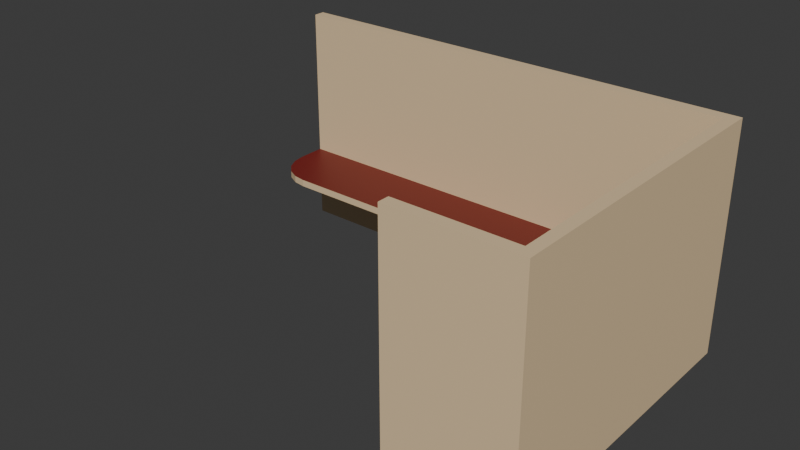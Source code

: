 # Source: cubicle.blend  (saved by Blender 5.2.45; exported with 4.5.12 LTS)
import bpy
from mathutils import Matrix  # noqa: F401  (used for matrix-valued properties, if any)

bpy.ops.wm.read_factory_settings(use_empty=True)
scene = bpy.context.scene
scene.name = 'Scene'

# ---- collections
col_collection = bpy.data.collections.new('Collection'); scene.collection.children.link(col_collection)

# ---- materials (node trees are filled in below, after node groups)
mat_main = bpy.data.materials.new('main')
mat_desk_top = bpy.data.materials.new('desk top')

# ---- material node trees
mat_main.use_nodes = True; mat_main.node_tree.nodes.clear()
_N = mat_main.node_tree.nodes; _L = mat_main.node_tree.links
n0 = _N.new('ShaderNodeBsdfPrincipled'); n0.name = 'Principled BSDF'; n0.location = (-200, 100)
n0.inputs[0].default_value = (0.8, 0.6034, 0.3617, 1.0)
n0.inputs[10].default_value = 0.005
n1 = _N.new('ShaderNodeOutputMaterial'); n1.name = 'Material Output'; n1.location = (200, 100)
_L.new(n0.outputs[0], n1.inputs[0])
n1.is_active_output = True
mat_desk_top.use_nodes = True; mat_desk_top.node_tree.nodes.clear()
_N = mat_desk_top.node_tree.nodes; _L = mat_desk_top.node_tree.links
n0 = _N.new('ShaderNodeBsdfPrincipled'); n0.name = 'Principled BSDF'; n0.location = (-200, 100)
n0.inputs[0].default_value = (0.1753, 0.01448, 0.0115, 1.0)
n0.inputs[10].default_value = 0.005
n1 = _N.new('ShaderNodeOutputMaterial'); n1.name = 'Material Output'; n1.location = (200, 100)
_L.new(n0.outputs[0], n1.inputs[0])
n1.is_active_output = True

# ---- world
world_world = bpy.data.worlds.new('World'); scene.world = world_world
world_world.use_nodes = True; world_world.node_tree.nodes.clear()
_N = world_world.node_tree.nodes; _L = world_world.node_tree.links
n0 = _N.new('ShaderNodeOutputWorld'); n0.name = 'World Output'; n0.location = (200, 100)
n1 = _N.new('ShaderNodeBackground'); n1.name = 'Background'; n1.location = (-200, 100)
n1.inputs[0].default_value = (0.05088, 0.05088, 0.05088, 1.0)
_L.new(n1.outputs[0], n0.inputs[0])
n0.is_active_output = True
world_world.color = (0.05088, 0.05088, 0.05088)
world_world.sun_shadow_jitter_overblur = 0.0

# ---- meshes
me_cube_001 = bpy.data.meshes.new('Cube.001')
me_cube_001.from_pydata([(-4.0, -0.1, -2.0), (-4.0, -0.1, 2.0), (-4.0, 0.1, -2.0), (-4.0, 0.1, 2.0), (4.0, -0.1, -2.0), (4.0, -0.1, 2.0), (4.0, 0.1, -2.0), (4.0, 0.1, 2.0), (4.2, 0.1, 2.0), (4.2, 0.1, -2.0), (4.2, -0.1, -2.0), (4.2, -0.1, 2.0), (4.0, -5.1, 2.0), (4.0, -5.1, -2.0), (4.2, -5.1, 2.0), (4.2, -5.1, -2.0), (4.0, -5.3, 2.0), (4.0, -5.3, -2.0), (4.2, -5.3, 2.0), (4.2, -5.3, -2.0), (2.0, -5.1, 2.0), (2.0, -5.1, -2.0), (2.0, -5.3, 2.0), (2.0, -5.3, -2.0), (-4.0, -0.1, -0.6667), (-4.0, -0.1, 0.6667), (-4.0, 0.1, 0.6667), (-4.0, 0.1, -0.6667), (4.0, 0.1, 0.6667), (4.0, 0.1, -0.6667), (4.0, -0.1, 0.6667), (4.0, -0.1, -0.6667), (4.2, 0.1, 0.6667), (4.2, 0.1, -0.6667), (4.2, -0.1, 0.6667), (4.2, -0.1, -0.6667), (4.0, -5.1, 0.6667), (4.0, -5.1, -0.6667), (4.2, -5.1, 0.6667), (4.2, -5.1, -0.6667), (4.0, -5.3, 0.6667), (4.0, -5.3, -0.6667), (4.2, -5.3, 0.6667), (4.2, -5.3, -0.6667), (2.0, -5.1, 0.6667), (2.0, -5.1, -0.6667), (2.0, -5.3, 0.6667), (2.0, -5.3, -0.6667), (2.0, 0.1, -2.0), (0.0, 0.1, -2.0), (-2.0, 0.1, -2.0), (-2.0, 0.1, 2.0), (0.0, 0.1, 2.0), (2.0, 0.1, 2.0), (-2.0, -0.1, -2.0), (0.0, -0.1, -2.0), (2.0, -0.1, -2.0), (2.0, -0.1, 2.0), (0.0, -0.1, 2.0), (-2.0, -0.1, 2.0), (2.0, -0.1, -0.6667), (0.0, -0.1, -0.6667), (-2.0, -0.1, -0.6667), (2.0, -0.1, 0.6667), (0.0, -0.1, 0.6667), (-2.0, -0.1, 0.6667), (-2.0, 0.1, -0.6667), (0.0, 0.1, -0.6667), (2.0, 0.1, -0.6667), (-2.0, 0.1, 0.6667), (0.0, 0.1, 0.6667), (2.0, 0.1, 0.6667), (4.0, -1.35, 2.0), (4.0, -2.6, 2.0), (4.0, -3.85, 2.0), (4.2, -3.85, 2.0), (4.2, -2.6, 2.0), (4.2, -1.35, 2.0), (4.2, -3.85, -2.0), (4.2, -2.6, -2.0), (4.2, -1.35, -2.0), (4.0, -1.35, -2.0), (4.0, -2.6, -2.0), (4.0, -3.85, -2.0), (4.0, -1.35, 0.6667), (4.0, -2.6, 0.6667), (4.0, -3.85, 0.6667), (4.0, -1.35, -0.6667), (4.0, -2.6, -0.6667), (4.0, -3.85, -0.6667), (4.2, -1.35, -0.6667), (4.2, -2.6, -0.6667), (4.2, -3.85, -0.6667), (4.2, -1.35, 0.6667), (4.2, -2.6, 0.6667), (4.2, -3.85, 0.6667), (4.0, -5.1, -0.7917), (2.0, -5.1, -0.7917), (4.0, -0.1, -0.7917), (2.0, -0.1, -0.7917), (4.0, -1.35, -0.7917), (-4.0, -0.1, -0.7917), (1.25, -1.35, -0.6667), (2.0, -2.1, -0.6667), (2.75, -1.35, -0.6667), (2.0, -0.6, -0.6667), (1.482, -1.387, -0.6667), (1.691, -1.493, -0.6667), (1.857, -1.659, -0.6667), (1.963, -1.868, -0.6667), (2.0, -2.1, -0.7917), (1.25, -1.35, -0.7917), (2.0, -0.6, -0.7917), (2.75, -1.35, -0.7917), (1.963, -1.868, -0.7917), (1.857, -1.659, -0.7917), (1.691, -1.493, -0.7917), (1.482, -1.387, -0.7917), (-4.0, -0.6, -0.6667), (-3.25, -1.35, -0.6667), (-3.963, -0.8318, -0.6667), (-3.857, -1.041, -0.6667), (-3.691, -1.207, -0.6667), (-3.482, -1.313, -0.6667), (-3.25, -1.35, -0.7917), (-4.0, -0.6, -0.7917), (-3.482, -1.313, -0.7917), (-3.691, -1.207, -0.7917), (-3.857, -1.041, -0.7917), (-3.963, -0.8318, -0.7917)], [], [(25, 1, 3, 26), (71, 53, 7, 28), (75, 74, 12, 14), (65, 59, 1, 25), (48, 6, 4, 56), (51, 3, 1, 59), (32, 8, 11, 34), (4, 6, 9, 10), (7, 5, 11, 8), (28, 7, 8, 32), (13, 15, 19, 17), (95, 75, 14, 38), (89, 83, 13, 37), (83, 78, 15, 13), (41, 17, 19, 43), (13, 17, 23, 21), (14, 12, 16, 18), (38, 14, 18, 42), (45, 21, 23, 47), (37, 13, 21, 45), (16, 12, 20, 22), (40, 16, 22, 46), (17, 41, 47, 23), (41, 40, 46, 47), (12, 36, 44, 20), (36, 37, 45, 44), (20, 44, 46, 22), (44, 45, 47, 46), (15, 39, 43, 19), (39, 38, 42, 43), (16, 40, 42, 18), (40, 41, 43, 42), (74, 86, 36, 12), (86, 89, 37, 36), (78, 92, 39, 15), (92, 95, 38, 39), (6, 29, 33, 9), (29, 28, 32, 33), (9, 33, 35, 10), (33, 32, 34, 35), (54, 62, 24, 0), (62, 65, 25, 24), (48, 68, 29, 6), (68, 71, 28, 29), (0, 24, 27, 2), (24, 25, 26, 27), (27, 26, 69, 66), (66, 69, 70, 67), (67, 70, 71, 68), (2, 27, 66, 50), (50, 66, 67, 49), (49, 67, 68, 48), (31, 30, 63, 60), (60, 63, 64, 61), (61, 64, 65, 62), (4, 31, 60, 56), (56, 60, 61, 55), (55, 61, 62, 54), (7, 53, 57, 5), (53, 52, 58, 57), (52, 51, 59, 58), (2, 50, 54, 0), (50, 49, 55, 54), (49, 48, 56, 55), (30, 5, 57, 63), (63, 57, 58, 64), (64, 58, 59, 65), (26, 3, 51, 69), (69, 51, 52, 70), (70, 52, 53, 71), (35, 34, 93, 90), (90, 93, 94, 91), (91, 94, 95, 92), (10, 35, 90, 80), (80, 90, 91, 79), (79, 91, 92, 78), (30, 31, 87, 84), (84, 87, 88, 85), (85, 88, 89, 86), (5, 30, 84, 72), (72, 84, 85, 73), (73, 85, 86, 74), (4, 10, 80, 81), (81, 80, 79, 82), (82, 79, 78, 83), (31, 4, 81, 87), (87, 81, 82, 88), (88, 82, 83, 89), (34, 11, 77, 93), (93, 77, 76, 94), (94, 76, 75, 95), (11, 5, 72, 77), (77, 72, 73, 76), (76, 73, 74, 75), (37, 45, 97, 96), (60, 31, 98, 99), (87, 37, 96, 100), (31, 87, 100, 98), (24, 60, 99, 101), (102, 106, 107, 108, 109, 103, 104, 105), (110, 114, 115, 116, 117, 111, 112, 113), (102, 111, 117, 106), (106, 117, 116, 107), (107, 116, 115, 108), (108, 115, 114, 109), (109, 114, 110, 103), (45, 103, 110, 97), (87, 104, 103, 45, 37), (87, 31, 60, 105, 104), (110, 113, 100, 96, 97), (98, 100, 113, 112, 99), (124, 119, 123, 126), (126, 123, 122, 127), (127, 122, 121, 128), (128, 121, 120, 129), (129, 120, 118, 125), (102, 105, 60, 24, 118, 120, 121, 122, 123, 119), (118, 24, 101, 125), (102, 119, 124, 111), (112, 111, 124, 126, 127, 128, 129, 125, 101, 99)])
me_cube_001.polygons.foreach_set('material_index', [0, 0, 0, 0, 0, 0, 0, 0, 0, 0, 0, 0, 0, 0, 0, 0, 0, 0, 0, 0, 0, 0, 0, 0, 0, 0, 0, 0, 0, 0, 0, 0, 0, 0, 0, 0, 0, 0, 0, 0, 0, 0, 0, 0, 0, 0, 0, 0, 0, 0, 0, 0, 0, 0, 0, 0, 0, 0, 0, 0, 0, 0, 0, 0, 0, 0, 0, 0, 0, 0, 0, 0, 0, 0, 0, 0, 0, 0, 0, 0, 0, 0, 0, 0, 0, 0, 0, 0, 0, 0, 0, 0, 0, 0, 0, 0, 0, 0, 0, 1, 0, 0, 0, 0, 0, 0, 0, 1, 1, 0, 0, 0, 0, 0, 0, 0, 1, 0, 0, 0])
_uv = me_cube_001.uv_layers.new(name='UVMap')
_uv.uv.foreach_set('vector', [0.5417, 0.0, 0.625, 0.0, 0.625, 0.25, 0.5417, 0.25, 0.5417, 0.4375, 0.625, 0.4375, 0.625, 0.5, 0.5417, 0.5, 0.625, 0.75, 0.625, 0.75, 0.625, 0.75, 0.625, 0.75, 0.5417, 0.9375, 0.625, 0.9375, 0.625, 1.0, 0.5417, 1.0, 0.3125, 0.5, 0.375, 0.5, 0.375, 0.75, 0.3125, 0.75, 0.8125, 0.5, 0.875, 0.5, 0.875, 0.75, 0.8125, 0.75, 0.5417, 0.5, 0.625, 0.5, 0.625, 0.75, 0.5417, 0.75, 0.375, 0.75, 0.375, 0.5, 0.375, 0.5, 0.375, 0.75, 0.625, 0.5, 0.625, 0.75, 0.625, 0.75, 0.625, 0.5, 0.5417, 0.5, 0.625, 0.5, 0.625, 0.5, 0.5417, 0.5, 0.375, 0.75, 0.375, 0.75, 0.375, 0.75, 0.375, 0.75, 0.5417, 0.75, 0.625, 0.75, 0.625, 0.75, 0.5417, 0.75, 0.4583, 0.75, 0.375, 0.75, 0.375, 0.75, 0.4583, 0.75, 0.375, 0.75, 0.375, 0.75, 0.375, 0.75, 0.375, 0.75, 0.4583, 0.75, 0.375, 0.75, 0.375, 0.75, 0.4583, 0.75, 0.375, 0.75, 0.375, 0.75, 0.375, 0.75, 0.375, 0.75, 0.625, 0.75, 0.625, 0.75, 0.625, 0.75, 0.625, 0.75, 0.5417, 0.75, 0.625, 0.75, 0.625, 0.75, 0.5417, 0.75, 0.4583, 0.75, 0.375, 0.75, 0.375, 0.75, 0.4583, 0.75, 0.4583, 0.75, 0.375, 0.75, 0.375, 0.75, 0.4583, 0.75, 0.625, 0.75, 0.625, 0.75, 0.625, 0.75, 0.625, 0.75, 0.5417, 0.75, 0.625, 0.75, 0.625, 0.75, 0.5417, 0.75, 0.375, 0.75, 0.4583, 0.75, 0.4583, 0.75, 0.375, 0.75, 0.4583, 0.75, 0.5417, 0.75, 0.5417, 0.75, 0.4583, 0.75, 0.625, 0.75, 0.5417, 0.75, 0.5417, 0.75, 0.625, 0.75, 0.5417, 0.75, 0.4583, 0.75, 0.4583, 0.75, 0.5417, 0.75, 0.625, 0.75, 0.5417, 0.75, 0.5417, 0.75, 0.625, 0.75, 0.5417, 0.75, 0.4583, 0.75, 0.4583, 0.75, 0.5417, 0.75, 0.375, 0.75, 0.4583, 0.75, 0.4583, 0.75, 0.375, 0.75, 0.4583, 0.75, 0.5417, 0.75, 0.5417, 0.75, 0.4583, 0.75, 0.625, 0.75, 0.5417, 0.75, 0.5417, 0.75, 0.625, 0.75, 0.5417, 0.75, 0.4583, 0.75, 0.4583, 0.75, 0.5417, 0.75, 0.625, 0.75, 0.5417, 0.75, 0.5417, 0.75, 0.625, 0.75, 0.5417, 0.75, 0.4583, 0.75, 0.4583, 0.75, 0.5417, 0.75, 0.375, 0.75, 0.4583, 0.75, 0.4583, 0.75, 0.375, 0.75, 0.4583, 0.75, 0.5417, 0.75, 0.5417, 0.75, 0.4583, 0.75, 0.375, 0.5, 0.4583, 0.5, 0.4583, 0.5, 0.375, 0.5, 0.4583, 0.5, 0.5417, 0.5, 0.5417, 0.5, 0.4583, 0.5, 0.375, 0.5, 0.4583, 0.5, 0.4583, 0.75, 0.375, 0.75, 0.4583, 0.5, 0.5417, 0.5, 0.5417, 0.75, 0.4583, 0.75, 0.375, 0.9375, 0.4583, 0.9375, 0.4583, 1.0, 0.375, 1.0, 0.4583, 0.9375, 0.5417, 0.9375, 0.5417, 1.0, 0.4583, 1.0, 0.375, 0.4375, 0.4583, 0.4375, 0.4583, 0.5, 0.375, 0.5, 0.4583, 0.4375, 0.5417, 0.4375, 0.5417, 0.5, 0.4583, 0.5, 0.375, 0.0, 0.4583, 0.0, 0.4583, 0.25, 0.375, 0.25, 0.4583, 0.0, 0.5417, 0.0, 0.5417, 0.25, 0.4583, 0.25, 0.4583, 0.25, 0.5417, 0.25, 0.5417, 0.3125, 0.4583, 0.3125, 0.4583, 0.3125, 0.5417, 0.3125, 0.5417, 0.375, 0.4583, 0.375, 0.4583, 0.375, 0.5417, 0.375, 0.5417, 0.4375, 0.4583, 0.4375, 0.375, 0.25, 0.4583, 0.25, 0.4583, 0.3125, 0.375, 0.3125, 0.375, 0.3125, 0.4583, 0.3125, 0.4583, 0.375, 0.375, 0.375, 0.375, 0.375, 0.4583, 0.375, 0.4583, 0.4375, 0.375, 0.4375, 0.4583, 0.75, 0.5417, 0.75, 0.5417, 0.8125, 0.4583, 0.8125, 0.4583, 0.8125, 0.5417, 0.8125, 0.5417, 0.875, 0.4583, 0.875, 0.4583, 0.875, 0.5417, 0.875, 0.5417, 0.9375, 0.4583, 0.9375, 0.375, 0.75, 0.4583, 0.75, 0.4583, 0.8125, 0.375, 0.8125, 0.375, 0.8125, 0.4583, 0.8125, 0.4583, 0.875, 0.375, 0.875, 0.375, 0.875, 0.4583, 0.875, 0.4583, 0.9375, 0.375, 0.9375, 0.625, 0.5, 0.6875, 0.5, 0.6875, 0.75, 0.625, 0.75, 0.6875, 0.5, 0.75, 0.5, 0.75, 0.75, 0.6875, 0.75, 0.75, 0.5, 0.8125, 0.5, 0.8125, 0.75, 0.75, 0.75, 0.125, 0.5, 0.1875, 0.5, 0.1875, 0.75, 0.125, 0.75, 0.1875, 0.5, 0.25, 0.5, 0.25, 0.75, 0.1875, 0.75, 0.25, 0.5, 0.3125, 0.5, 0.3125, 0.75, 0.25, 0.75, 0.5417, 0.75, 0.625, 0.75, 0.625, 0.8125, 0.5417, 0.8125, 0.5417, 0.8125, 0.625, 0.8125, 0.625, 0.875, 0.5417, 0.875, 0.5417, 0.875, 0.625, 0.875, 0.625, 0.9375, 0.5417, 0.9375, 0.5417, 0.25, 0.625, 0.25, 0.625, 0.3125, 0.5417, 0.3125, 0.5417, 0.3125, 0.625, 0.3125, 0.625, 0.375, 0.5417, 0.375, 0.5417, 0.375, 0.625, 0.375, 0.625, 0.4375, 0.5417, 0.4375, 0.4583, 0.75, 0.5417, 0.75, 0.5417, 0.75, 0.4583, 0.75, 0.4583, 0.75, 0.5417, 0.75, 0.5417, 0.75, 0.4583, 0.75, 0.4583, 0.75, 0.5417, 0.75, 0.5417, 0.75, 0.4583, 0.75, 0.375, 0.75, 0.4583, 0.75, 0.4583, 0.75, 0.375, 0.75, 0.375, 0.75, 0.4583, 0.75, 0.4583, 0.75, 0.375, 0.75, 0.375, 0.75, 0.4583, 0.75, 0.4583, 0.75, 0.375, 0.75, 0.5417, 0.75, 0.4583, 0.75, 0.4583, 0.75, 0.5417, 0.75, 0.5417, 0.75, 0.4583, 0.75, 0.4583, 0.75, 0.5417, 0.75, 0.5417, 0.75, 0.4583, 0.75, 0.4583, 0.75, 0.5417, 0.75, 0.625, 0.75, 0.5417, 0.75, 0.5417, 0.75, 0.625, 0.75, 0.625, 0.75, 0.5417, 0.75, 0.5417, 0.75, 0.625, 0.75, 0.625, 0.75, 0.5417, 0.75, 0.5417, 0.75, 0.625, 0.75, 0.375, 0.75, 0.375, 0.75, 0.375, 0.75, 0.375, 0.75, 0.375, 0.75, 0.375, 0.75, 0.375, 0.75, 0.375, 0.75, 0.375, 0.75, 0.375, 0.75, 0.375, 0.75, 0.375, 0.75, 0.4583, 0.75, 0.375, 0.75, 0.375, 0.75, 0.4583, 0.75, 0.4583, 0.75, 0.375, 0.75, 0.375, 0.75, 0.4583, 0.75, 0.4583, 0.75, 0.375, 0.75, 0.375, 0.75, 0.4583, 0.75, 0.5417, 0.75, 0.625, 0.75, 0.625, 0.75, 0.5417, 0.75, 0.5417, 0.75, 0.625, 0.75, 0.625, 0.75, 0.5417, 0.75, 0.5417, 0.75, 0.625, 0.75, 0.625, 0.75, 0.5417, 0.75, 0.625, 0.75, 0.625, 0.75, 0.625, 0.75, 0.625, 0.75, 0.625, 0.75, 0.625, 0.75, 0.625, 0.75, 0.625, 0.75, 0.625, 0.75, 0.625, 0.75, 0.625, 0.75, 0.625, 0.75, 0.4583, 0.75, 0.4583, 0.75, 0.4583, 0.75, 0.4583, 0.75, 0.4583, 0.8125, 0.4583, 0.75, 0.4583, 0.75, 0.4583, 0.8125, 0.0, 0.0, 0.0, 0.0, 0.0, 0.0, 0.0, 0.0, 0.4583, 0.75, 0.4583, 0.75, 0.4583, 0.75, 0.4583, 0.75, 0.0, 0.0, 0.0, 0.0, 0.0, 0.0, 0.0, 0.0, 0.0, 0.0, 0.0, 0.0, 0.0, 0.0, 0.0, 0.0, 0.0, 0.0, 0.0, 0.0, 0.0, 0.0, 0.0, 0.0, 0.02292, 0.0375, 0.0, 0.0, 0.0, 0.0, 0.0, 0.0, 0.0, 0.0, 0.0, 0.0, 0.0, 0.0, 0.0, 0.0, 0.0, 0.0, 0.0, 0.0, 0.0, 0.0, 0.0, 0.0, 0.0, 0.0, 0.0, 0.0, 0.0, 0.0, 0.0, 0.0, 0.0, 0.0, 0.0, 0.0, 0.0, 0.0, 0.0, 0.0, 0.0, 0.0, 0.0, 0.0, 0.0, 0.0, 0.0, 0.0, 0.0, 0.0, 0.0, 0.0, 0.02292, 0.0375, 0.0, 0.0, 0.0, 0.0, 0.0, 0.0, 0.02292, 0.0375, 0.0, 0.0, 0.0, 0.0, 0.0, 0.0, 0.0, 0.0, 0.0, 0.0, 0.4583, 0.75, 0.0, 0.0, 0.0, 0.0, 0.0, 0.0, 0.0, 0.0, 0.0, 0.0, 0.02292, 0.0375, 0.0, 0.0, 0.0, 0.0, 0.4583, 0.75, 0.4583, 0.75, 0.0, 0.0, 0.0, 0.0, 0.0, 0.0, 0.0, 0.0, 0.0, 0.0, 0.0, 0.0, 0.0, 0.0, 0.0, 0.0, 0.0, 0.0, 0.0, 0.0, 0.0, 0.0, 0.0, 0.0, 0.0, 0.0, 0.0, 0.0, 0.0, 0.0, 0.0, 0.0, 0.0, 0.0, 0.0, 0.0, 0.0, 0.0, 0.0, 0.0, 0.0, 0.0, 0.0, 0.0, 0.0, 0.0, 0.0, 0.0, 0.0, 0.0, 0.0, 0.0, 0.0, 0.0, 0.0, 0.0, 0.0, 0.0, 0.0, 0.0, 0.0, 0.0, 0.0, 0.0, 0.0, 0.0, 0.0, 0.0, 0.0, 0.0, 0.0, 0.0, 0.0, 0.0, 0.0, 0.0, 0.0, 0.0, 0.0, 0.0, 0.0, 0.0, 0.0, 0.0, 0.0, 0.0, 0.0, 0.0, 0.0, 0.0, 0.0, 0.0, 0.0, 0.0, 0.0, 0.0, 0.0, 0.0, 0.0, 0.0, 0.0, 0.0, 0.0, 0.0, 0.0, 0.0])
me_cube_001.materials.append(mat_main)
me_cube_001.materials.append(mat_desk_top)
me_cube_001.materials.append(None)
me_cube_001.update()

# ---- objects
ob_cube = bpy.data.objects.new('Cube', me_cube_001)

# ---- transforms, parenting, visibility, modifiers, constraints
ob_cube.location = (0.0, 0.0, 0.0)

# ---- collection membership
col_collection.objects.link(ob_cube)

# ---- scene / render settings (as saved in the file)
scene.frame_start = 1; scene.frame_end = 250; scene.frame_set(1)
scene.render.engine = 'BLENDER_EEVEE_NEXT'
scene.render.bake_bias = 0.0
scene.render.bake_samples = 0
scene.render.compositor_device = 'GPU'
scene.eevee.use_volume_custom_range = False
scene.eevee.fast_gi_thickness_near = 0.1
scene.eevee.fast_gi_thickness_far = 0.0
scene.eevee.ray_tracing_options.screen_trace_thickness = 0.1
bpy.context.view_layer.update()

# ---- added for rendering (the .blend has no active camera and no usable light): camera, sun
cam_auto = bpy.data.cameras.new('AutoCamera')
cam_auto.lens = 50.0
cam_auto.sensor_width = 36.0
cam_auto.clip_end = 1000.0
ob_auto_camera = bpy.data.objects.new('AutoCamera', cam_auto)
scene.collection.objects.link(ob_auto_camera)
ob_auto_camera.location = (9.90913, -14.371, 7.8473)
ob_auto_camera.rotation_euler = (1.09748, -7.21219e-08, 0.694738)
scene.camera = ob_auto_camera
light_auto_sun = bpy.data.lights.new('AutoSun', 'SUN')
light_auto_sun.energy = 3.0
light_auto_sun.angle = 0.0523599
ob_auto_sun = bpy.data.objects.new('AutoSun', light_auto_sun)
scene.collection.objects.link(ob_auto_sun)
ob_auto_sun.rotation_euler = (0.872665, 0.174533, 0.523599)
bpy.context.view_layer.update()
